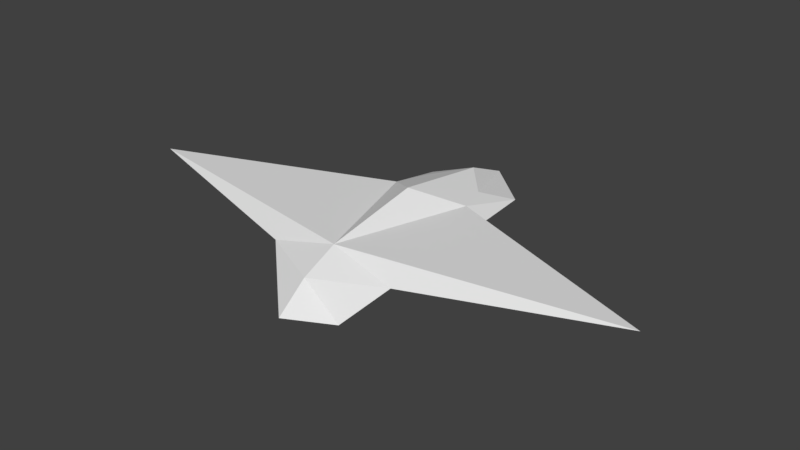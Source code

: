 # Source: spaceship_2.blend  (saved by Blender 2.79.0; exported with 4.5.12 LTS)
import bpy
from mathutils import Matrix  # noqa: F401  (used for matrix-valued properties, if any)

bpy.ops.wm.read_factory_settings(use_empty=True)
scene = bpy.context.scene
scene.name = 'Scene'

# ---- collections
col_collection_1 = bpy.data.collections.new('Collection 1'); scene.collection.children.link(col_collection_1)

# ---- world
world_world = bpy.data.worlds.new('World'); scene.world = world_world
world_world.color = (0.05088, 0.05088, 0.05088)
world_world.use_sun_shadow = False
world_world.sun_shadow_jitter_overblur = 0.0
world_world.cycles.sampling_method = 'MANUAL'

# ---- meshes
me_cube_001 = bpy.data.meshes.new('Cube.001')
me_cube_001.from_pydata([(-0.401, -1.125, -0.375), (-0.4633, 0.7488, 0.176), (-0.3432, 1.125, -0.1616), (-0.3432, 1.125, 0.1616), (0.401, -1.125, -0.375), (0.4633, 0.7488, 0.176), (0.3432, 1.125, -0.1616), (0.3432, 1.125, 0.1616), (0.0, 1.5, -0.2155), (0.0, 1.5, 0.2155), (0.0, -1.5, -0.2761), (0.0, 0.3738, 0.3805), (-0.75, -0.7854, 0.0), (-0.5625, 1.5, 0.0), (0.5625, 1.5, 0.0), (0.75, -0.7854, 0.0), (0.0, -1.148, 0.0), (0.0, 2.0, 0.0), (-3.0, -0.2338, 0.1852), (3.0, -0.2338, 0.1852), (0.0, -0.7338, 0.1852)], [], [(12, 1, 3, 13), (17, 9, 7, 14), (14, 7, 5, 15), (1, 12, 18), (8, 6, 4, 10), (9, 3, 1, 11), (7, 9, 11, 5), (2, 8, 10, 0), (16, 15, 19, 20), (13, 3, 9, 17), (2, 13, 17, 8), (4, 15, 16, 10), (10, 16, 12, 0), (6, 14, 15, 4), (8, 17, 14, 6), (0, 12, 13, 2), (11, 20, 5), (15, 5, 19), (12, 16, 20, 18), (1, 20, 11), (19, 5, 20), (20, 1, 18)])
me_cube_001.use_remesh_preserve_volume = False
me_cube_001.use_remesh_preserve_attributes = False
me_cube_001.use_mirror_vertex_groups = False
me_cube_001.update()

# ---- objects
ob_cube = bpy.data.objects.new('Cube', me_cube_001)

# ---- transforms, parenting, visibility, modifiers, constraints
ob_cube.location = (0.0, 0.0, 0.0)
ob_cube.lineart.crease_threshold = 0.0

# ---- collection membership
col_collection_1.objects.link(ob_cube)

# ---- scene / render settings (as saved in the file)
scene.frame_start = 1; scene.frame_end = 250; scene.frame_set(1)
scene.render.engine = 'BLENDER_EEVEE_NEXT'
scene.render.resolution_percentage = 50
scene.render.dither_intensity = 0.0
scene.cycles.use_denoising = False
scene.cycles.samples = 128
scene.cycles.sampling_pattern = 'TABULATED_SOBOL'
scene.cycles.use_adaptive_sampling = False
scene.cycles.use_light_tree = False
scene.cycles.blur_glossy = 0.0
scene.cycles.sample_clamp_indirect = 0.0
scene.view_settings.view_transform = 'Standard'
bpy.context.view_layer.update()

# ---- added for rendering (the .blend has no active camera and no usable light): camera, sun
cam_auto = bpy.data.cameras.new('AutoCamera')
cam_auto.lens = 50.0
cam_auto.sensor_width = 36.0
cam_auto.clip_end = 1000.0
ob_auto_camera = bpy.data.objects.new('AutoCamera', cam_auto)
scene.collection.objects.link(ob_auto_camera)
ob_auto_camera.location = (6.46471, -7.50766, 5.1745)
ob_auto_camera.rotation_euler = (1.09748, -7.21219e-08, 0.694738)
scene.camera = ob_auto_camera
light_auto_sun = bpy.data.lights.new('AutoSun', 'SUN')
light_auto_sun.energy = 3.0
light_auto_sun.angle = 0.0523599
ob_auto_sun = bpy.data.objects.new('AutoSun', light_auto_sun)
scene.collection.objects.link(ob_auto_sun)
ob_auto_sun.rotation_euler = (0.872665, 0.174533, 0.523599)
bpy.context.view_layer.update()
